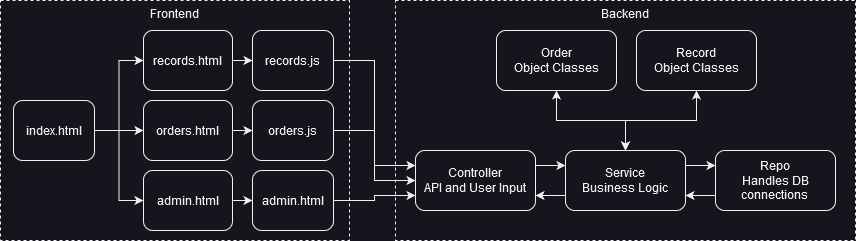

The diagram above was exported from draw.io. Its source (the exported page's mxGraphModel, read from the mxfile embedded in the PNG):
<mxGraphModel dx="2117" dy="538" grid="1" gridSize="10" guides="1" tooltips="1" connect="1" arrows="1" fold="1" page="1" pageScale="1" pageWidth="827" pageHeight="1169" math="0" shadow="0">
  <root>
    <mxCell id="0" />
    <mxCell id="1" parent="0" />
    <mxCell id="L1AM495nLy1AWf7ZkLe1-1" value="Backend" style="rounded=0;whiteSpace=wrap;html=1;dashed=1;fillColor=none;verticalAlign=top;" vertex="1" parent="1">
      <mxGeometry x="230" y="40" width="460" height="240" as="geometry" />
    </mxCell>
    <mxCell id="L1AM495nLy1AWf7ZkLe1-2" value="Frontend" style="rounded=0;whiteSpace=wrap;html=1;dashed=1;fillColor=none;verticalAlign=top;" vertex="1" parent="1">
      <mxGeometry x="-165" y="40" width="349" height="240" as="geometry" />
    </mxCell>
    <mxCell id="L1AM495nLy1AWf7ZkLe1-3" style="edgeStyle=orthogonalEdgeStyle;rounded=0;orthogonalLoop=1;jettySize=auto;html=1;exitX=1;exitY=0.25;exitDx=0;exitDy=0;entryX=0;entryY=0.25;entryDx=0;entryDy=0;" edge="1" parent="1" source="L1AM495nLy1AWf7ZkLe1-4" target="L1AM495nLy1AWf7ZkLe1-9">
      <mxGeometry relative="1" as="geometry" />
    </mxCell>
    <mxCell id="L1AM495nLy1AWf7ZkLe1-4" value="&lt;div&gt;Controller&lt;/div&gt;API and User Input" style="rounded=1;whiteSpace=wrap;html=1;" vertex="1" parent="1">
      <mxGeometry x="250" y="190" width="120" height="60" as="geometry" />
    </mxCell>
    <mxCell id="L1AM495nLy1AWf7ZkLe1-5" style="edgeStyle=orthogonalEdgeStyle;rounded=0;orthogonalLoop=1;jettySize=auto;html=1;exitX=1;exitY=0.25;exitDx=0;exitDy=0;entryX=0;entryY=0.25;entryDx=0;entryDy=0;" edge="1" parent="1" source="L1AM495nLy1AWf7ZkLe1-9" target="L1AM495nLy1AWf7ZkLe1-11">
      <mxGeometry relative="1" as="geometry" />
    </mxCell>
    <mxCell id="L1AM495nLy1AWf7ZkLe1-6" style="edgeStyle=orthogonalEdgeStyle;rounded=0;orthogonalLoop=1;jettySize=auto;html=1;exitX=0.5;exitY=0;exitDx=0;exitDy=0;entryX=0.5;entryY=1;entryDx=0;entryDy=0;startArrow=classic;startFill=1;" edge="1" parent="1" source="L1AM495nLy1AWf7ZkLe1-9" target="L1AM495nLy1AWf7ZkLe1-12">
      <mxGeometry relative="1" as="geometry" />
    </mxCell>
    <mxCell id="L1AM495nLy1AWf7ZkLe1-7" style="edgeStyle=orthogonalEdgeStyle;rounded=0;orthogonalLoop=1;jettySize=auto;html=1;exitX=0.5;exitY=0;exitDx=0;exitDy=0;startArrow=classic;startFill=1;" edge="1" parent="1" source="L1AM495nLy1AWf7ZkLe1-9" target="L1AM495nLy1AWf7ZkLe1-13">
      <mxGeometry relative="1" as="geometry" />
    </mxCell>
    <mxCell id="L1AM495nLy1AWf7ZkLe1-8" style="edgeStyle=orthogonalEdgeStyle;rounded=0;orthogonalLoop=1;jettySize=auto;html=1;exitX=0;exitY=0.75;exitDx=0;exitDy=0;entryX=1;entryY=0.75;entryDx=0;entryDy=0;startArrow=none;startFill=0;" edge="1" parent="1" source="L1AM495nLy1AWf7ZkLe1-9" target="L1AM495nLy1AWf7ZkLe1-4">
      <mxGeometry relative="1" as="geometry" />
    </mxCell>
    <mxCell id="L1AM495nLy1AWf7ZkLe1-9" value="&lt;div&gt;Service&lt;/div&gt;Business Logic" style="rounded=1;whiteSpace=wrap;html=1;" vertex="1" parent="1">
      <mxGeometry x="400" y="190" width="120" height="60" as="geometry" />
    </mxCell>
    <mxCell id="L1AM495nLy1AWf7ZkLe1-10" style="edgeStyle=orthogonalEdgeStyle;rounded=0;orthogonalLoop=1;jettySize=auto;html=1;exitX=0;exitY=0.75;exitDx=0;exitDy=0;entryX=1;entryY=0.75;entryDx=0;entryDy=0;startArrow=none;startFill=0;" edge="1" parent="1" source="L1AM495nLy1AWf7ZkLe1-11" target="L1AM495nLy1AWf7ZkLe1-9">
      <mxGeometry relative="1" as="geometry" />
    </mxCell>
    <mxCell id="L1AM495nLy1AWf7ZkLe1-11" value="&lt;div&gt;Repo&lt;/div&gt;&lt;div&gt;Handles DB connections&lt;br&gt;&lt;/div&gt;" style="rounded=1;whiteSpace=wrap;html=1;" vertex="1" parent="1">
      <mxGeometry x="550" y="190" width="120" height="60" as="geometry" />
    </mxCell>
    <mxCell id="L1AM495nLy1AWf7ZkLe1-12" value="&lt;div&gt;Order&lt;/div&gt;Object Classes" style="rounded=1;whiteSpace=wrap;html=1;" vertex="1" parent="1">
      <mxGeometry x="331" y="70" width="120" height="60" as="geometry" />
    </mxCell>
    <mxCell id="L1AM495nLy1AWf7ZkLe1-13" value="&lt;div&gt;Record&lt;/div&gt;Object Classes" style="rounded=1;whiteSpace=wrap;html=1;" vertex="1" parent="1">
      <mxGeometry x="471" y="70" width="120" height="60" as="geometry" />
    </mxCell>
    <mxCell id="L1AM495nLy1AWf7ZkLe1-14" style="edgeStyle=orthogonalEdgeStyle;rounded=0;orthogonalLoop=1;jettySize=auto;html=1;exitX=1;exitY=0.5;exitDx=0;exitDy=0;entryX=0;entryY=0.5;entryDx=0;entryDy=0;startArrow=none;startFill=0;" edge="1" parent="1" source="L1AM495nLy1AWf7ZkLe1-17" target="L1AM495nLy1AWf7ZkLe1-19">
      <mxGeometry relative="1" as="geometry" />
    </mxCell>
    <mxCell id="L1AM495nLy1AWf7ZkLe1-15" style="edgeStyle=orthogonalEdgeStyle;rounded=0;orthogonalLoop=1;jettySize=auto;html=1;exitX=1;exitY=0.5;exitDx=0;exitDy=0;startArrow=none;startFill=0;" edge="1" parent="1" source="L1AM495nLy1AWf7ZkLe1-17" target="L1AM495nLy1AWf7ZkLe1-23">
      <mxGeometry relative="1" as="geometry" />
    </mxCell>
    <mxCell id="L1AM495nLy1AWf7ZkLe1-16" style="edgeStyle=orthogonalEdgeStyle;rounded=0;orthogonalLoop=1;jettySize=auto;html=1;exitX=1;exitY=0.5;exitDx=0;exitDy=0;entryX=0;entryY=0.5;entryDx=0;entryDy=0;startArrow=none;startFill=0;" edge="1" parent="1" source="L1AM495nLy1AWf7ZkLe1-17" target="L1AM495nLy1AWf7ZkLe1-27">
      <mxGeometry relative="1" as="geometry" />
    </mxCell>
    <mxCell id="L1AM495nLy1AWf7ZkLe1-17" value="index.html" style="rounded=1;whiteSpace=wrap;html=1;" vertex="1" parent="1">
      <mxGeometry x="-152" y="140" width="81" height="60" as="geometry" />
    </mxCell>
    <mxCell id="L1AM495nLy1AWf7ZkLe1-18" style="edgeStyle=orthogonalEdgeStyle;rounded=0;orthogonalLoop=1;jettySize=auto;html=1;startArrow=none;startFill=0;" edge="1" parent="1" source="L1AM495nLy1AWf7ZkLe1-19" target="L1AM495nLy1AWf7ZkLe1-21">
      <mxGeometry relative="1" as="geometry" />
    </mxCell>
    <mxCell id="L1AM495nLy1AWf7ZkLe1-19" value="&lt;div&gt;records.html&lt;/div&gt;" style="rounded=1;whiteSpace=wrap;html=1;" vertex="1" parent="1">
      <mxGeometry x="-22" y="70" width="89" height="60" as="geometry" />
    </mxCell>
    <mxCell id="L1AM495nLy1AWf7ZkLe1-20" style="edgeStyle=orthogonalEdgeStyle;rounded=0;orthogonalLoop=1;jettySize=auto;html=1;entryX=0;entryY=0.25;entryDx=0;entryDy=0;startArrow=none;startFill=0;" edge="1" parent="1" source="L1AM495nLy1AWf7ZkLe1-21" target="L1AM495nLy1AWf7ZkLe1-4">
      <mxGeometry relative="1" as="geometry" />
    </mxCell>
    <mxCell id="L1AM495nLy1AWf7ZkLe1-21" value="records.js" style="rounded=1;whiteSpace=wrap;html=1;" vertex="1" parent="1">
      <mxGeometry x="87" y="70" width="81" height="60" as="geometry" />
    </mxCell>
    <mxCell id="L1AM495nLy1AWf7ZkLe1-22" style="edgeStyle=orthogonalEdgeStyle;rounded=0;orthogonalLoop=1;jettySize=auto;html=1;exitX=1;exitY=0.5;exitDx=0;exitDy=0;startArrow=none;startFill=0;" edge="1" parent="1" source="L1AM495nLy1AWf7ZkLe1-23" target="L1AM495nLy1AWf7ZkLe1-25">
      <mxGeometry relative="1" as="geometry" />
    </mxCell>
    <mxCell id="L1AM495nLy1AWf7ZkLe1-23" value="orders.html" style="rounded=1;whiteSpace=wrap;html=1;" vertex="1" parent="1">
      <mxGeometry x="-22" y="140" width="89" height="60" as="geometry" />
    </mxCell>
    <mxCell id="L1AM495nLy1AWf7ZkLe1-24" style="edgeStyle=orthogonalEdgeStyle;rounded=0;orthogonalLoop=1;jettySize=auto;html=1;exitX=1;exitY=0.5;exitDx=0;exitDy=0;entryX=0;entryY=0.5;entryDx=0;entryDy=0;startArrow=none;startFill=0;" edge="1" parent="1" source="L1AM495nLy1AWf7ZkLe1-25" target="L1AM495nLy1AWf7ZkLe1-4">
      <mxGeometry relative="1" as="geometry" />
    </mxCell>
    <mxCell id="L1AM495nLy1AWf7ZkLe1-25" value="orders.js" style="rounded=1;whiteSpace=wrap;html=1;" vertex="1" parent="1">
      <mxGeometry x="87" y="140" width="81" height="60" as="geometry" />
    </mxCell>
    <mxCell id="L1AM495nLy1AWf7ZkLe1-26" style="edgeStyle=orthogonalEdgeStyle;rounded=0;orthogonalLoop=1;jettySize=auto;html=1;exitX=1;exitY=0.5;exitDx=0;exitDy=0;startArrow=none;startFill=0;" edge="1" parent="1" source="L1AM495nLy1AWf7ZkLe1-27" target="L1AM495nLy1AWf7ZkLe1-29">
      <mxGeometry relative="1" as="geometry" />
    </mxCell>
    <mxCell id="L1AM495nLy1AWf7ZkLe1-27" value="admin.html" style="rounded=1;whiteSpace=wrap;html=1;" vertex="1" parent="1">
      <mxGeometry x="-22" y="210" width="89" height="60" as="geometry" />
    </mxCell>
    <mxCell id="L1AM495nLy1AWf7ZkLe1-28" style="edgeStyle=orthogonalEdgeStyle;rounded=0;orthogonalLoop=1;jettySize=auto;html=1;exitX=1;exitY=0.5;exitDx=0;exitDy=0;entryX=0;entryY=0.75;entryDx=0;entryDy=0;startArrow=none;startFill=0;" edge="1" parent="1" source="L1AM495nLy1AWf7ZkLe1-29" target="L1AM495nLy1AWf7ZkLe1-4">
      <mxGeometry relative="1" as="geometry" />
    </mxCell>
    <mxCell id="L1AM495nLy1AWf7ZkLe1-29" value="admin.html" style="rounded=1;whiteSpace=wrap;html=1;" vertex="1" parent="1">
      <mxGeometry x="87" y="210" width="81" height="60" as="geometry" />
    </mxCell>
  </root>
</mxGraphModel>